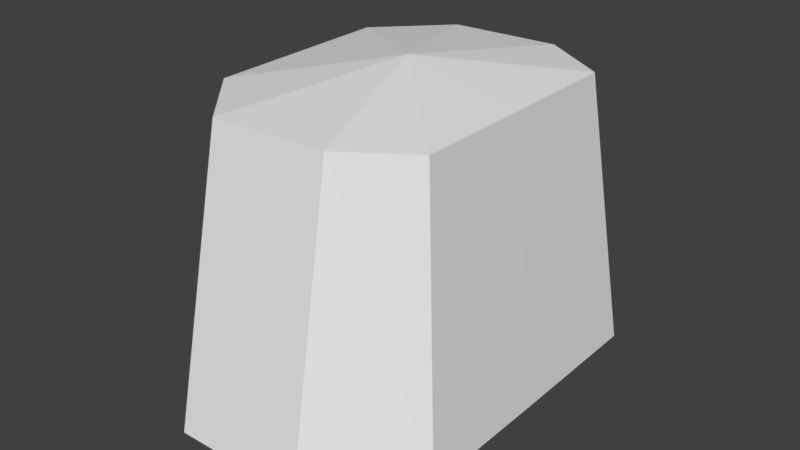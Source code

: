 # Source: huf_spine1.blend  (saved by Blender 2.81.16; exported with 4.5.12 LTS)
import bpy
from mathutils import Matrix  # noqa: F401  (used for matrix-valued properties, if any)

bpy.ops.wm.read_factory_settings(use_empty=True)
scene = bpy.context.scene
scene.name = 'Scene'

# ---- collections
col_collection_1 = bpy.data.collections.new('Collection 1'); scene.collection.children.link(col_collection_1)

# ---- materials (node trees are filled in below, after node groups)
mat_standard = bpy.data.materials.new('Standard')
mat_standard.alpha_threshold = 0.0
mat_standard.use_transparent_shadow = False
mat_standard.specular_color = (0.0, 0.0, 0.0)
mat_standard.roughness = 0.5

# ---- material node trees

# ---- world
world_world = bpy.data.worlds.new('World'); scene.world = world_world
world_world.color = (0.05088, 0.05088, 0.05088)
world_world.use_sun_shadow = False
world_world.sun_shadow_jitter_overblur = 0.0
world_world.cycles.sampling_method = 'MANUAL'

# ---- meshes
me_geometry_n27042 = bpy.data.meshes.new('Geometry_n27042')
me_geometry_n27042.from_pydata([(6.223, -9.29, -0.04271), (4.646, 5.642, -0.02232), (-0.583, -11.13, -0.1023), (-1.502, 6.93, -0.01065), (-8.975, 5.336, 4.668), (-10.29, -9.583, 6.593), (-5.454, -9.6, 11.83), (-5.432, 5.413, 8.53), (-10.16, -9.435, -7.309), (-8.975, 5.399, -5.629), (-5.61, -9.395, -12.01), (-5.286, 5.527, -8.837), (2.062, -9.335, -11.78), (0.9535, 5.75, -8.639), (6.195, -9.242, -8.131), (4.59, 5.664, -6.534), (6.195, -9.338, 7.496), (4.59, 5.587, 6.048), (1.821, -9.493, 11.86), (1.215, 5.658, 8.539)], [], [(13, 11, 3), (15, 13, 3), (7, 5, 6), (7, 19, 3), (19, 17, 3), (9, 4, 3), (1, 15, 3), (7, 3, 4), (11, 9, 3), (3, 17, 1), (8, 4, 9), (2, 0, 16), (16, 18, 2), (18, 6, 2), (6, 5, 2), (5, 8, 2), (10, 2, 8), (10, 12, 2), (14, 2, 12), (0, 2, 14), (6, 19, 7), (19, 16, 17), (0, 17, 16), (0, 15, 1), (12, 15, 14), (10, 13, 12), (11, 8, 9), (7, 4, 5), (8, 5, 4), (6, 18, 19), (19, 18, 16), (0, 1, 17), (0, 14, 15), (12, 13, 15), (10, 11, 13), (11, 10, 8)])
_uv = me_geometry_n27042.uv_layers.new(name='UVMap')
_uv.uv.foreach_set('vector', [0.4155, 0.5172, 0.5444, 0.5124, 0.4568, 0.7161, 0.3355, 0.5658, 0.4155, 0.5172, 0.4568, 0.7161, 0.2998, 0.2165, 0.0001745, 0.3042, 0.01002, 0.1521, 0.5476, 0.9144, 0.4092, 0.9141, 0.4568, 0.7161, 0.4092, 0.9141, 0.3352, 0.8566, 0.4568, 0.7161, 0.6301, 0.5869, 0.6301, 0.8249, 0.4568, 0.7161, 0.3329, 0.7162, 0.3355, 0.5658, 0.4568, 0.7161, 0.5476, 0.9144, 0.4568, 0.7161, 0.6301, 0.8249, 0.5444, 0.5124, 0.6301, 0.5869, 0.4568, 0.7161, 0.4568, 0.7161, 0.3352, 0.8566, 0.3329, 0.7162, 0.003936, 0.6013, 0.29, 0.3369, 0.2918, 0.574, 0.4823, 0.2572, 0.3329, 0.2577, 0.3333, 0.09593, 0.3333, 0.09593, 0.4268, 0.001262, 0.4823, 0.2572, 0.4268, 0.001262, 0.5837, 0.0001745, 0.4823, 0.2572, 0.5837, 0.0001745, 0.6894, 0.1119, 0.4823, 0.2572, 0.6894, 0.1119, 0.6894, 0.41, 0.4823, 0.2572, 0.5921, 0.5121, 0.4823, 0.2572, 0.6894, 0.41, 0.5921, 0.5121, 0.4267, 0.5086, 0.4823, 0.2572, 0.3368, 0.4311, 0.4823, 0.2572, 0.4267, 0.5086, 0.3329, 0.2577, 0.4823, 0.2572, 0.3368, 0.4311, 0.01002, 0.1521, 0.3325, 0.08323, 0.2998, 0.2165, 0.9998, 0.5196, 0.6909, 0.4512, 0.9839, 0.4279, 0.6903, 0.2901, 0.9839, 0.4279, 0.6909, 0.4512, 0.6903, 0.2901, 0.9829, 0.1381, 0.9836, 0.2881, 0.7031, 0.0001745, 0.9829, 0.1381, 0.6897, 0.1173, 0.01299, 0.7408, 0.3325, 0.8105, 0.04622, 0.9014, 0.3025, 0.6861, 0.003936, 0.6013, 0.2918, 0.574, 0.2998, 0.2165, 0.29, 0.3369, 0.0001745, 0.3042, 0.003936, 0.6013, 0.0001745, 0.3042, 0.29, 0.3369, 0.01002, 0.1521, 0.04305, 0.0001745, 0.3325, 0.08323, 0.9998, 0.5196, 0.7053, 0.5825, 0.6909, 0.4512, 0.6903, 0.2901, 0.9836, 0.2881, 0.9839, 0.4279, 0.6903, 0.2901, 0.6897, 0.1173, 0.9829, 0.1381, 0.7031, 0.0001745, 0.9998, 0.0467, 0.9829, 0.1381, 0.01299, 0.7408, 0.3025, 0.6861, 0.3325, 0.8105, 0.3025, 0.6861, 0.01299, 0.7408, 0.003936, 0.6013])
me_geometry_n27042.materials.append(mat_standard)
me_geometry_n27042.use_remesh_preserve_volume = False
me_geometry_n27042.use_remesh_preserve_attributes = False
me_geometry_n27042.use_mirror_vertex_groups = False
me_geometry_n27042.update()

# ---- objects
ob_foot__9 = bpy.data.objects.new('foot (9)', me_geometry_n27042)

# ---- transforms, parenting, visibility, modifiers, constraints
ob_foot__9.location = (0.0, 0.0, 0.0)
ob_foot__9.rotation_euler = (1.571, -0.0, 0.0)
ob_foot__9.lineart.crease_threshold = 0.0

# ---- collection membership
col_collection_1.objects.link(ob_foot__9)

# ---- scene / render settings (as saved in the file)
scene.frame_start = 1; scene.frame_end = 250; scene.frame_set(1)
scene.render.engine = 'BLENDER_EEVEE_NEXT'
scene.render.resolution_percentage = 50
scene.render.dither_intensity = 0.0
scene.cycles.use_denoising = False
scene.cycles.samples = 128
scene.cycles.sampling_pattern = 'TABULATED_SOBOL'
scene.cycles.use_adaptive_sampling = False
scene.cycles.use_light_tree = False
scene.cycles.blur_glossy = 0.0
scene.cycles.sample_clamp_indirect = 0.0
scene.view_settings.view_transform = 'Standard'
bpy.context.view_layer.update()

# ---- added for rendering (the .blend has no active camera and no usable light): camera, sun
cam_auto = bpy.data.cameras.new('AutoCamera')
cam_auto.lens = 50.0
cam_auto.sensor_width = 36.0
cam_auto.clip_end = 1000.0
ob_auto_camera = bpy.data.objects.new('AutoCamera', cam_auto)
scene.collection.objects.link(ob_auto_camera)
ob_auto_camera.location = (29.5974, -37.8843, 23.2053)
ob_auto_camera.rotation_euler = (1.09748, -7.21219e-08, 0.694738)
scene.camera = ob_auto_camera
light_auto_sun = bpy.data.lights.new('AutoSun', 'SUN')
light_auto_sun.energy = 3.0
light_auto_sun.angle = 0.0523599
ob_auto_sun = bpy.data.objects.new('AutoSun', light_auto_sun)
scene.collection.objects.link(ob_auto_sun)
ob_auto_sun.rotation_euler = (0.872665, 0.174533, 0.523599)
bpy.context.view_layer.update()
